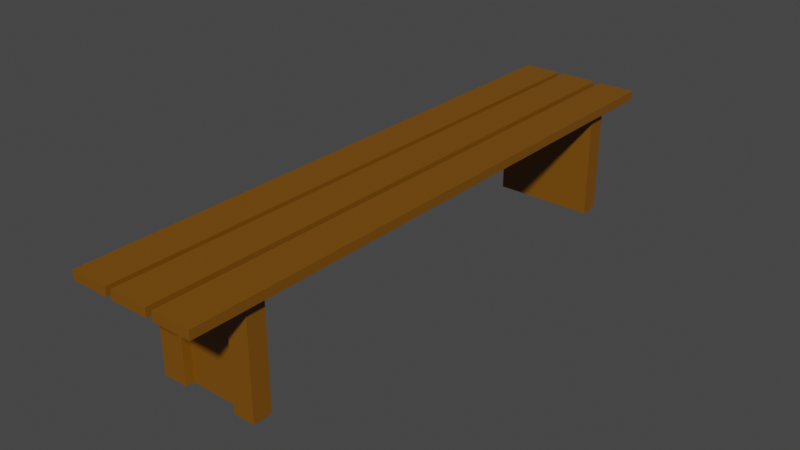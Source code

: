 # Source: bench.blend  (saved by Blender 2.83.19; exported with 4.5.12 LTS)
import bpy
from mathutils import Matrix  # noqa: F401  (used for matrix-valued properties, if any)

bpy.ops.wm.read_factory_settings(use_empty=True)
scene = bpy.context.scene
scene.name = 'Scene'

# ---- collections
col_collection = bpy.data.collections.new('Collection'); scene.collection.children.link(col_collection)

# ---- materials (node trees are filled in below, after node groups)
mat_material_002 = bpy.data.materials.new('Material.002')
mat_material_002.use_transparent_shadow = False

# ---- material node trees
mat_material_002.use_nodes = True; mat_material_002.node_tree.nodes.clear()
_N = mat_material_002.node_tree.nodes; _L = mat_material_002.node_tree.links
n0 = _N.new('ShaderNodeBsdfPrincipled'); n0.name = 'Principled BSDF'; n0.location = (10, 300)
n0.distribution = 'GGX'
n0.subsurface_method = 'BURLEY'
n0.inputs[0].default_value = (0.196, 0.07368, 0.0, 1.0)
n0.inputs[3].default_value = 1.45
n0.inputs[27].default_value = (0.0, 0.0, 0.0, 1.0)
n0.inputs[28].default_value = 1.0
n1 = _N.new('ShaderNodeOutputMaterial'); n1.name = 'Material Output'; n1.location = (300, 300)
_L.new(n0.outputs[0], n1.inputs[0])
n1.is_active_output = True

# ---- world
world_world = bpy.data.worlds.new('World'); scene.world = world_world
world_world.use_nodes = True; world_world.node_tree.nodes.clear()
_N = world_world.node_tree.nodes; _L = world_world.node_tree.links
n0 = _N.new('ShaderNodeOutputWorld'); n0.name = 'World Output'; n0.location = (300, 300)
n1 = _N.new('ShaderNodeBackground'); n1.name = 'Background'; n1.location = (10, 300)
n1.inputs[0].default_value = (0.05088, 0.05088, 0.05088, 1.0)
_L.new(n1.outputs[0], n0.inputs[0])
n0.is_active_output = True
world_world.color = (0.05088, 0.05088, 0.05088)
world_world.use_sun_shadow = False
world_world.sun_shadow_jitter_overblur = 0.0

# ---- meshes
me_cube_001 = bpy.data.meshes.new('Cube.001')
me_cube_001.from_pydata([(-0.6152, -0.3939, -1.062), (-0.6152, -0.3939, 0.9375), (-0.6152, 0.3939, -1.062), (-0.6152, 0.3939, 0.9375), (0.6152, -0.3939, -1.062), (0.6152, -0.3939, 0.9375), (0.6152, 0.3939, -1.062), (0.6152, 0.3939, 0.9375), (0.3107, 0.3939, -1.062), (0.3107, 0.3939, 0.9375), (0.3107, -0.3939, -1.062), (0.3107, -0.3939, 0.9375), (-0.3603, 0.3939, -1.062), (-0.3603, -0.3939, 0.9375), (-0.3603, 0.3939, 0.9375), (-0.3603, -0.3939, -1.062), (0.3018, 0.3939, 0.9375), (0.3018, -0.05521, -1.062), (0.3018, 0.3939, -1.062), (0.3018, -0.05521, 0.9375), (-0.355, 0.3939, -1.062), (-0.355, -0.05521, 0.9375), (-0.355, 0.3939, 0.9375), (-0.355, -0.05521, -1.062), (0.5809, 19.95, -1.062), (0.5809, 19.95, 0.9375), (0.5809, 19.17, -1.062), (0.5809, 19.17, 0.9375), (-0.6494, 19.95, -1.062), (-0.6494, 19.95, 0.9375), (-0.6494, 19.16, -1.062), (-0.6494, 19.16, 0.9375), (-0.3449, 19.16, -1.062), (-0.3449, 19.16, 0.9375), (-0.345, 19.95, -1.062), (-0.345, 19.95, 0.9375), (0.3261, 19.17, -1.062), (0.326, 19.95, 0.9375), (0.3261, 19.17, 0.9375), (0.326, 19.95, -1.062), (-0.3361, 19.16, 0.9375), (-0.3361, 19.61, -1.062), (-0.3361, 19.16, -1.062), (-0.3361, 19.61, 0.9375), (0.3208, 19.17, -1.062), (0.3207, 19.61, 0.9375), (0.3208, 19.17, 0.9375), (0.3207, 19.61, -1.062), (0.3274, 21.86, 1.134), (0.3274, 21.86, 0.9703), (0.3274, -2.907, 1.134), (0.3274, -2.907, 0.9703), (0.7877, 21.86, 1.134), (0.7877, 21.86, 0.9703), (0.7877, -2.907, 1.134), (0.7877, -2.907, 0.9703), (-0.203, 21.86, 1.134), (-0.203, 21.86, 0.9703), (-0.203, -2.907, 1.134), (-0.203, -2.907, 0.9703), (0.2573, 21.86, 1.134), (0.2573, 21.86, 0.9703), (0.2573, -2.907, 1.134), (0.2573, -2.907, 0.9703), (-0.7431, 21.86, 1.134), (-0.7431, 21.86, 0.9703), (-0.7431, -2.907, 1.134), (-0.7431, -2.907, 0.9703), (-0.2829, 21.86, 1.134), (-0.2829, 21.86, 0.9703), (-0.2829, -2.907, 1.134), (-0.2829, -2.907, 0.9703)], [], [(0, 1, 3, 2), (8, 9, 7, 6), (6, 7, 5, 4), (15, 13, 1, 0), (8, 6, 4, 10), (14, 3, 1, 13), (7, 9, 11, 5), (18, 8, 10, 17), (4, 5, 11, 10), (18, 16, 9, 8), (2, 3, 14, 12), (2, 12, 15, 0), (22, 14, 13, 21), (23, 21, 13, 15), (10, 11, 19, 17), (9, 16, 19, 11), (20, 22, 16, 18), (20, 18, 17, 23), (12, 20, 23, 15), (12, 14, 22, 20), (17, 19, 21, 23), (16, 22, 21, 19), (24, 25, 27, 26), (32, 33, 31, 30), (30, 31, 29, 28), (39, 37, 25, 24), (32, 30, 28, 34), (38, 27, 25, 37), (31, 33, 35, 29), (42, 32, 34, 41), (28, 29, 35, 34), (42, 40, 33, 32), (26, 27, 38, 36), (26, 36, 39, 24), (46, 38, 37, 45), (47, 45, 37, 39), (34, 35, 43, 41), (33, 40, 43, 35), (44, 46, 40, 42), (44, 42, 41, 47), (36, 44, 47, 39), (36, 38, 46, 44), (41, 43, 45, 47), (40, 46, 45, 43), (48, 52, 54, 50), (51, 50, 54, 55), (55, 54, 52, 53), (53, 49, 51, 55), (49, 48, 50, 51), (53, 52, 48, 49), (56, 60, 62, 58), (59, 58, 62, 63), (63, 62, 60, 61), (61, 57, 59, 63), (57, 56, 58, 59), (61, 60, 56, 57), (64, 68, 70, 66), (67, 66, 70, 71), (71, 70, 68, 69), (69, 65, 67, 71), (65, 64, 66, 67), (69, 68, 64, 65)])
_uv = me_cube_001.uv_layers.new(name='UVMap')
_uv.uv.foreach_set('vector', [0.375, 0.0, 0.625, 0.0, 0.625, 0.25, 0.375, 0.25, 0.375, 0.4381, 0.625, 0.4381, 0.625, 0.5, 0.375, 0.5, 0.375, 0.5, 0.625, 0.5, 0.625, 0.75, 0.375, 0.75, 0.375, 0.9482, 0.625, 0.9482, 0.625, 1.0, 0.375, 1.0, 0.3131, 0.5, 0.375, 0.5, 0.375, 0.75, 0.3131, 0.75, 0.8232, 0.5, 0.875, 0.5, 0.875, 0.75, 0.8232, 0.75, 0.625, 0.5, 0.6869, 0.5, 0.6869, 0.75, 0.625, 0.75, 0.3113, 0.5, 0.3131, 0.5, 0.3131, 0.75, 0.3113, 0.75, 0.375, 0.75, 0.625, 0.75, 0.625, 0.8119, 0.375, 0.8119, 0.375, 0.4363, 0.625, 0.4363, 0.625, 0.4381, 0.375, 0.4381, 0.375, 0.25, 0.625, 0.25, 0.625, 0.3018, 0.375, 0.3018, 0.125, 0.5, 0.1768, 0.5, 0.1768, 0.75, 0.125, 0.75, 0.8221, 0.5, 0.8232, 0.5, 0.8232, 0.75, 0.8221, 0.75, 0.375, 0.9471, 0.625, 0.9471, 0.625, 0.9482, 0.375, 0.9482, 0.375, 0.8119, 0.625, 0.8119, 0.625, 0.8137, 0.375, 0.8137, 0.6869, 0.5, 0.6887, 0.5, 0.6887, 0.75, 0.6869, 0.75, 0.375, 0.3029, 0.625, 0.3029, 0.625, 0.4363, 0.375, 0.4363, 0.1779, 0.5, 0.3113, 0.5, 0.3113, 0.75, 0.1779, 0.75, 0.1768, 0.5, 0.1779, 0.5, 0.1779, 0.75, 0.1768, 0.75, 0.375, 0.3018, 0.625, 0.3018, 0.625, 0.3029, 0.375, 0.3029, 0.375, 0.8137, 0.625, 0.8137, 0.625, 0.9471, 0.375, 0.9471, 0.6887, 0.5, 0.8221, 0.5, 0.8221, 0.75, 0.6887, 0.75, 0.375, 0.0, 0.625, 0.0, 0.625, 0.25, 0.375, 0.25, 0.375, 0.4381, 0.625, 0.4381, 0.625, 0.5, 0.375, 0.5, 0.375, 0.5, 0.625, 0.5, 0.625, 0.75, 0.375, 0.75, 0.375, 0.9482, 0.625, 0.9482, 0.625, 1.0, 0.375, 1.0, 0.3131, 0.5, 0.375, 0.5, 0.375, 0.75, 0.3131, 0.75, 0.8232, 0.5, 0.875, 0.5, 0.875, 0.75, 0.8232, 0.75, 0.625, 0.5, 0.6869, 0.5, 0.6869, 0.75, 0.625, 0.75, 0.3113, 0.5, 0.3131, 0.5, 0.3131, 0.75, 0.3113, 0.75, 0.375, 0.75, 0.625, 0.75, 0.625, 0.8119, 0.375, 0.8119, 0.375, 0.4363, 0.625, 0.4363, 0.625, 0.4381, 0.375, 0.4381, 0.375, 0.25, 0.625, 0.25, 0.625, 0.3018, 0.375, 0.3018, 0.125, 0.5, 0.1768, 0.5, 0.1768, 0.75, 0.125, 0.75, 0.8221, 0.5, 0.8232, 0.5, 0.8232, 0.75, 0.8221, 0.75, 0.375, 0.9471, 0.625, 0.9471, 0.625, 0.9482, 0.375, 0.9482, 0.375, 0.8119, 0.625, 0.8119, 0.625, 0.8137, 0.375, 0.8137, 0.6869, 0.5, 0.6887, 0.5, 0.6887, 0.75, 0.6869, 0.75, 0.375, 0.3029, 0.625, 0.3029, 0.625, 0.4363, 0.375, 0.4363, 0.1779, 0.5, 0.3113, 0.5, 0.3113, 0.75, 0.1779, 0.75, 0.1768, 0.5, 0.1779, 0.5, 0.1779, 0.75, 0.1768, 0.75, 0.375, 0.3018, 0.625, 0.3018, 0.625, 0.3029, 0.375, 0.3029, 0.375, 0.8137, 0.625, 0.8137, 0.625, 0.9471, 0.375, 0.9471, 0.6887, 0.5, 0.8221, 0.5, 0.8221, 0.75, 0.6887, 0.75, 0.625, 0.5, 0.875, 0.5, 0.875, 0.75, 0.625, 0.75, 0.375, 0.75, 0.625, 0.75, 0.625, 1.0, 0.375, 1.0, 0.375, 0.0, 0.625, 0.0, 0.625, 0.25, 0.375, 0.25, 0.125, 0.5, 0.375, 0.5, 0.375, 0.75, 0.125, 0.75, 0.375, 0.5, 0.625, 0.5, 0.625, 0.75, 0.375, 0.75, 0.375, 0.25, 0.625, 0.25, 0.625, 0.5, 0.375, 0.5, 0.625, 0.5, 0.875, 0.5, 0.875, 0.75, 0.625, 0.75, 0.375, 0.75, 0.625, 0.75, 0.625, 1.0, 0.375, 1.0, 0.375, 0.0, 0.625, 0.0, 0.625, 0.25, 0.375, 0.25, 0.125, 0.5, 0.375, 0.5, 0.375, 0.75, 0.125, 0.75, 0.375, 0.5, 0.625, 0.5, 0.625, 0.75, 0.375, 0.75, 0.375, 0.25, 0.625, 0.25, 0.625, 0.5, 0.375, 0.5, 0.625, 0.5, 0.875, 0.5, 0.875, 0.75, 0.625, 0.75, 0.375, 0.75, 0.625, 0.75, 0.625, 1.0, 0.375, 1.0, 0.375, 0.0, 0.625, 0.0, 0.625, 0.25, 0.375, 0.25, 0.125, 0.5, 0.375, 0.5, 0.375, 0.75, 0.125, 0.75, 0.375, 0.5, 0.625, 0.5, 0.625, 0.75, 0.375, 0.75, 0.375, 0.25, 0.625, 0.25, 0.625, 0.5, 0.375, 0.5])
me_cube_001.materials.append(mat_material_002)
me_cube_001.use_remesh_fix_poles = True
me_cube_001.use_remesh_preserve_attributes = False
me_cube_001.use_mirror_vertex_groups = False
me_cube_001.update()

# ---- objects
ob_cube_001 = bpy.data.objects.new('Cube.001', me_cube_001)

# ---- transforms, parenting, visibility, modifiers, constraints
ob_cube_001.location = (0.9057, -2.192, 0.9226)
ob_cube_001.scale = (-0.8106, 0.2313, 0.5208)
ob_cube_001.lineart.crease_threshold = 0.0

# ---- collection membership
col_collection.objects.link(ob_cube_001)

# ---- scene / render settings (as saved in the file)
scene.frame_start = 1; scene.frame_end = 250; scene.frame_set(1)
scene.render.engine = 'BLENDER_EEVEE_NEXT'
scene.cycles.use_denoising = False
scene.cycles.samples = 128
scene.cycles.sampling_pattern = 'TABULATED_SOBOL'
scene.cycles.use_adaptive_sampling = False
scene.cycles.use_light_tree = False
scene.view_settings.view_transform = 'Filmic'
bpy.context.view_layer.update()

# ---- added for rendering (the .blend has no active camera and no usable light): camera, sun
cam_auto = bpy.data.cameras.new('AutoCamera')
cam_auto.lens = 50.0
cam_auto.sensor_width = 36.0
cam_auto.clip_end = 1000.0
ob_auto_camera = bpy.data.objects.new('AutoCamera', cam_auto)
scene.collection.objects.link(ob_auto_camera)
ob_auto_camera.location = (6.41369, -6.63125, 5.362)
ob_auto_camera.rotation_euler = (1.09748, -7.21219e-08, 0.694738)
scene.camera = ob_auto_camera
light_auto_sun = bpy.data.lights.new('AutoSun', 'SUN')
light_auto_sun.energy = 3.0
light_auto_sun.angle = 0.0523599
ob_auto_sun = bpy.data.objects.new('AutoSun', light_auto_sun)
scene.collection.objects.link(ob_auto_sun)
ob_auto_sun.rotation_euler = (0.872665, 0.174533, 0.523599)
bpy.context.view_layer.update()
